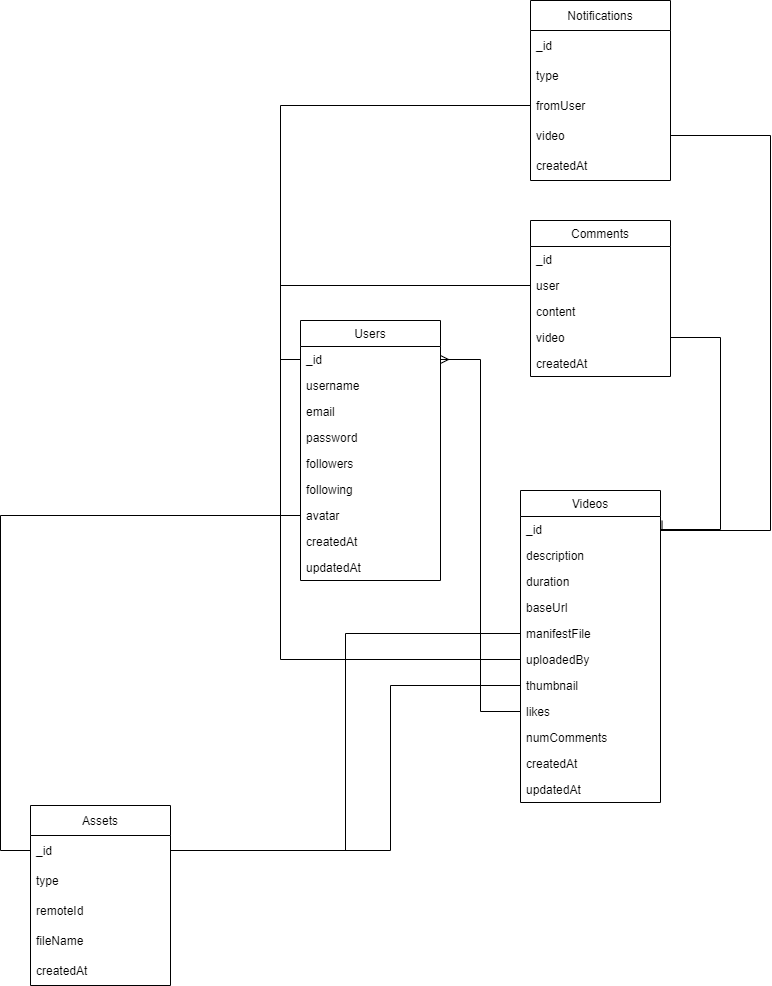

The diagram above was exported from draw.io. Its source (the exported page's mxGraphModel, read from the mxfile embedded in the PNG):
<mxGraphModel dx="1038" dy="1651" grid="1" gridSize="10" guides="1" tooltips="1" connect="1" arrows="1" fold="1" page="1" pageScale="1" pageWidth="850" pageHeight="1100" math="0" shadow="0">
  <root>
    <mxCell id="byxR0ictaUfjW9bMmEfV-0" />
    <mxCell id="byxR0ictaUfjW9bMmEfV-1" parent="byxR0ictaUfjW9bMmEfV-0" />
    <mxCell id="byxR0ictaUfjW9bMmEfV-2" value="Users" style="swimlane;fontStyle=0;childLayout=stackLayout;horizontal=1;startSize=26;fillColor=none;horizontalStack=0;resizeParent=1;resizeParentMax=0;resizeLast=0;collapsible=1;marginBottom=0;" parent="byxR0ictaUfjW9bMmEfV-1" vertex="1">
      <mxGeometry x="670" y="-10" width="140" height="260" as="geometry">
        <mxRectangle x="100" y="200" width="60" height="26" as="alternateBounds" />
      </mxGeometry>
    </mxCell>
    <mxCell id="byxR0ictaUfjW9bMmEfV-3" value="_id" style="text;strokeColor=none;fillColor=none;align=left;verticalAlign=top;spacingLeft=4;spacingRight=4;overflow=hidden;rotatable=0;points=[[0,0.5],[1,0.5]];portConstraint=eastwest;" parent="byxR0ictaUfjW9bMmEfV-2" vertex="1">
      <mxGeometry y="26" width="140" height="26" as="geometry" />
    </mxCell>
    <mxCell id="byxR0ictaUfjW9bMmEfV-24" value="username" style="text;strokeColor=none;fillColor=none;align=left;verticalAlign=top;spacingLeft=4;spacingRight=4;overflow=hidden;rotatable=0;points=[[0,0.5],[1,0.5]];portConstraint=eastwest;" parent="byxR0ictaUfjW9bMmEfV-2" vertex="1">
      <mxGeometry y="52" width="140" height="26" as="geometry" />
    </mxCell>
    <mxCell id="PFLmwJqrry5FIBfOJcZL-8" value="email&#10;" style="text;strokeColor=none;fillColor=none;align=left;verticalAlign=top;spacingLeft=4;spacingRight=4;overflow=hidden;rotatable=0;points=[[0,0.5],[1,0.5]];portConstraint=eastwest;" parent="byxR0ictaUfjW9bMmEfV-2" vertex="1">
      <mxGeometry y="78" width="140" height="26" as="geometry" />
    </mxCell>
    <mxCell id="byxR0ictaUfjW9bMmEfV-4" value="password" style="text;strokeColor=none;fillColor=none;align=left;verticalAlign=top;spacingLeft=4;spacingRight=4;overflow=hidden;rotatable=0;points=[[0,0.5],[1,0.5]];portConstraint=eastwest;" parent="byxR0ictaUfjW9bMmEfV-2" vertex="1">
      <mxGeometry y="104" width="140" height="26" as="geometry" />
    </mxCell>
    <mxCell id="PFLmwJqrry5FIBfOJcZL-12" value="followers" style="text;strokeColor=none;fillColor=none;align=left;verticalAlign=top;spacingLeft=4;spacingRight=4;overflow=hidden;rotatable=0;points=[[0,0.5],[1,0.5]];portConstraint=eastwest;" parent="byxR0ictaUfjW9bMmEfV-2" vertex="1">
      <mxGeometry y="130" width="140" height="26" as="geometry" />
    </mxCell>
    <mxCell id="PFLmwJqrry5FIBfOJcZL-13" value="following" style="text;strokeColor=none;fillColor=none;align=left;verticalAlign=top;spacingLeft=4;spacingRight=4;overflow=hidden;rotatable=0;points=[[0,0.5],[1,0.5]];portConstraint=eastwest;" parent="byxR0ictaUfjW9bMmEfV-2" vertex="1">
      <mxGeometry y="156" width="140" height="26" as="geometry" />
    </mxCell>
    <mxCell id="O-vlY0Px39subp7IIiMg-4" value="avatar" style="text;strokeColor=none;fillColor=none;align=left;verticalAlign=top;spacingLeft=4;spacingRight=4;overflow=hidden;rotatable=0;points=[[0,0.5],[1,0.5]];portConstraint=eastwest;" parent="byxR0ictaUfjW9bMmEfV-2" vertex="1">
      <mxGeometry y="182" width="140" height="26" as="geometry" />
    </mxCell>
    <mxCell id="byxR0ictaUfjW9bMmEfV-5" value="createdAt" style="text;strokeColor=none;fillColor=none;align=left;verticalAlign=top;spacingLeft=4;spacingRight=4;overflow=hidden;rotatable=0;points=[[0,0.5],[1,0.5]];portConstraint=eastwest;" parent="byxR0ictaUfjW9bMmEfV-2" vertex="1">
      <mxGeometry y="208" width="140" height="26" as="geometry" />
    </mxCell>
    <mxCell id="PFLmwJqrry5FIBfOJcZL-11" value="updatedAt" style="text;strokeColor=none;fillColor=none;align=left;verticalAlign=top;spacingLeft=4;spacingRight=4;overflow=hidden;rotatable=0;points=[[0,0.5],[1,0.5]];portConstraint=eastwest;" parent="byxR0ictaUfjW9bMmEfV-2" vertex="1">
      <mxGeometry y="234" width="140" height="26" as="geometry" />
    </mxCell>
    <mxCell id="byxR0ictaUfjW9bMmEfV-6" value="Videos" style="swimlane;fontStyle=0;childLayout=stackLayout;horizontal=1;startSize=26;fillColor=none;horizontalStack=0;resizeParent=1;resizeParentMax=0;resizeLast=0;collapsible=1;marginBottom=0;" parent="byxR0ictaUfjW9bMmEfV-1" vertex="1">
      <mxGeometry x="890" y="160" width="140" height="312" as="geometry" />
    </mxCell>
    <mxCell id="byxR0ictaUfjW9bMmEfV-23" value="_id" style="text;strokeColor=none;fillColor=none;align=left;verticalAlign=top;spacingLeft=4;spacingRight=4;overflow=hidden;rotatable=0;points=[[0,0.5],[1,0.5]];portConstraint=eastwest;" parent="byxR0ictaUfjW9bMmEfV-6" vertex="1">
      <mxGeometry y="26" width="140" height="26" as="geometry" />
    </mxCell>
    <mxCell id="byxR0ictaUfjW9bMmEfV-7" value="description" style="text;strokeColor=none;fillColor=none;align=left;verticalAlign=top;spacingLeft=4;spacingRight=4;overflow=hidden;rotatable=0;points=[[0,0.5],[1,0.5]];portConstraint=eastwest;" parent="byxR0ictaUfjW9bMmEfV-6" vertex="1">
      <mxGeometry y="52" width="140" height="26" as="geometry" />
    </mxCell>
    <mxCell id="byxR0ictaUfjW9bMmEfV-8" value="duration" style="text;strokeColor=none;fillColor=none;align=left;verticalAlign=top;spacingLeft=4;spacingRight=4;overflow=hidden;rotatable=0;points=[[0,0.5],[1,0.5]];portConstraint=eastwest;" parent="byxR0ictaUfjW9bMmEfV-6" vertex="1">
      <mxGeometry y="78" width="140" height="26" as="geometry" />
    </mxCell>
    <mxCell id="byxR0ictaUfjW9bMmEfV-38" value="baseUrl" style="text;strokeColor=none;fillColor=none;align=left;verticalAlign=top;spacingLeft=4;spacingRight=4;overflow=hidden;rotatable=0;points=[[0,0.5],[1,0.5]];portConstraint=eastwest;" parent="byxR0ictaUfjW9bMmEfV-6" vertex="1">
      <mxGeometry y="104" width="140" height="26" as="geometry" />
    </mxCell>
    <mxCell id="byxR0ictaUfjW9bMmEfV-22" value="manifestFile" style="text;strokeColor=none;fillColor=none;align=left;verticalAlign=top;spacingLeft=4;spacingRight=4;overflow=hidden;rotatable=0;points=[[0,0.5],[1,0.5]];portConstraint=eastwest;" parent="byxR0ictaUfjW9bMmEfV-6" vertex="1">
      <mxGeometry y="130" width="140" height="26" as="geometry" />
    </mxCell>
    <mxCell id="byxR0ictaUfjW9bMmEfV-9" value="uploadedBy" style="text;strokeColor=none;fillColor=none;align=left;verticalAlign=top;spacingLeft=4;spacingRight=4;overflow=hidden;rotatable=0;points=[[0,0.5],[1,0.5]];portConstraint=eastwest;" parent="byxR0ictaUfjW9bMmEfV-6" vertex="1">
      <mxGeometry y="156" width="140" height="26" as="geometry" />
    </mxCell>
    <mxCell id="byxR0ictaUfjW9bMmEfV-21" value="thumbnail" style="text;strokeColor=none;fillColor=none;align=left;verticalAlign=top;spacingLeft=4;spacingRight=4;overflow=hidden;rotatable=0;points=[[0,0.5],[1,0.5]];portConstraint=eastwest;" parent="byxR0ictaUfjW9bMmEfV-6" vertex="1">
      <mxGeometry y="182" width="140" height="26" as="geometry" />
    </mxCell>
    <mxCell id="byxR0ictaUfjW9bMmEfV-27" value="likes" style="text;strokeColor=none;fillColor=none;align=left;verticalAlign=top;spacingLeft=4;spacingRight=4;overflow=hidden;rotatable=0;points=[[0,0.5],[1,0.5]];portConstraint=eastwest;" parent="byxR0ictaUfjW9bMmEfV-6" vertex="1">
      <mxGeometry y="208" width="140" height="26" as="geometry" />
    </mxCell>
    <mxCell id="byxR0ictaUfjW9bMmEfV-28" value="numComments" style="text;strokeColor=none;fillColor=none;align=left;verticalAlign=top;spacingLeft=4;spacingRight=4;overflow=hidden;rotatable=0;points=[[0,0.5],[1,0.5]];portConstraint=eastwest;" parent="byxR0ictaUfjW9bMmEfV-6" vertex="1">
      <mxGeometry y="234" width="140" height="26" as="geometry" />
    </mxCell>
    <mxCell id="byxR0ictaUfjW9bMmEfV-19" value="createdAt" style="text;strokeColor=none;fillColor=none;align=left;verticalAlign=top;spacingLeft=4;spacingRight=4;overflow=hidden;rotatable=0;points=[[0,0.5],[1,0.5]];portConstraint=eastwest;" parent="byxR0ictaUfjW9bMmEfV-6" vertex="1">
      <mxGeometry y="260" width="140" height="26" as="geometry" />
    </mxCell>
    <mxCell id="byxR0ictaUfjW9bMmEfV-20" value="updatedAt" style="text;strokeColor=none;fillColor=none;align=left;verticalAlign=top;spacingLeft=4;spacingRight=4;overflow=hidden;rotatable=0;points=[[0,0.5],[1,0.5]];portConstraint=eastwest;" parent="byxR0ictaUfjW9bMmEfV-6" vertex="1">
      <mxGeometry y="286" width="140" height="26" as="geometry" />
    </mxCell>
    <mxCell id="-rvxenG33kSaLZwXlFsY-15" style="edgeStyle=orthogonalEdgeStyle;rounded=0;orthogonalLoop=1;jettySize=auto;html=1;exitX=1;exitY=0.5;exitDx=0;exitDy=0;entryX=1.011;entryY=0.162;entryDx=0;entryDy=0;entryPerimeter=0;startArrow=none;startFill=0;endArrow=none;endFill=0;" edge="1" parent="byxR0ictaUfjW9bMmEfV-6" source="byxR0ictaUfjW9bMmEfV-23" target="byxR0ictaUfjW9bMmEfV-23">
      <mxGeometry relative="1" as="geometry" />
    </mxCell>
    <mxCell id="byxR0ictaUfjW9bMmEfV-29" value="Comments" style="swimlane;fontStyle=0;childLayout=stackLayout;horizontal=1;startSize=26;fillColor=none;horizontalStack=0;resizeParent=1;resizeParentMax=0;resizeLast=0;collapsible=1;marginBottom=0;" parent="byxR0ictaUfjW9bMmEfV-1" vertex="1">
      <mxGeometry x="900" y="-110" width="140" height="156" as="geometry" />
    </mxCell>
    <mxCell id="byxR0ictaUfjW9bMmEfV-30" value="_id" style="text;strokeColor=none;fillColor=none;align=left;verticalAlign=top;spacingLeft=4;spacingRight=4;overflow=hidden;rotatable=0;points=[[0,0.5],[1,0.5]];portConstraint=eastwest;" parent="byxR0ictaUfjW9bMmEfV-29" vertex="1">
      <mxGeometry y="26" width="140" height="26" as="geometry" />
    </mxCell>
    <mxCell id="byxR0ictaUfjW9bMmEfV-31" value="user" style="text;strokeColor=none;fillColor=none;align=left;verticalAlign=top;spacingLeft=4;spacingRight=4;overflow=hidden;rotatable=0;points=[[0,0.5],[1,0.5]];portConstraint=eastwest;" parent="byxR0ictaUfjW9bMmEfV-29" vertex="1">
      <mxGeometry y="52" width="140" height="26" as="geometry" />
    </mxCell>
    <mxCell id="byxR0ictaUfjW9bMmEfV-32" value="content" style="text;strokeColor=none;fillColor=none;align=left;verticalAlign=top;spacingLeft=4;spacingRight=4;overflow=hidden;rotatable=0;points=[[0,0.5],[1,0.5]];portConstraint=eastwest;" parent="byxR0ictaUfjW9bMmEfV-29" vertex="1">
      <mxGeometry y="78" width="140" height="26" as="geometry" />
    </mxCell>
    <mxCell id="-rvxenG33kSaLZwXlFsY-0" value="video" style="text;strokeColor=none;fillColor=none;align=left;verticalAlign=top;spacingLeft=4;spacingRight=4;overflow=hidden;rotatable=0;points=[[0,0.5],[1,0.5]];portConstraint=eastwest;" vertex="1" parent="byxR0ictaUfjW9bMmEfV-29">
      <mxGeometry y="104" width="140" height="26" as="geometry" />
    </mxCell>
    <mxCell id="byxR0ictaUfjW9bMmEfV-33" value="createdAt" style="text;strokeColor=none;fillColor=none;align=left;verticalAlign=top;spacingLeft=4;spacingRight=4;overflow=hidden;rotatable=0;points=[[0,0.5],[1,0.5]];portConstraint=eastwest;" parent="byxR0ictaUfjW9bMmEfV-29" vertex="1">
      <mxGeometry y="130" width="140" height="26" as="geometry" />
    </mxCell>
    <mxCell id="PFLmwJqrry5FIBfOJcZL-4" value="Notifications" style="swimlane;fontStyle=0;childLayout=stackLayout;horizontal=1;startSize=30;horizontalStack=0;resizeParent=1;resizeParentMax=0;resizeLast=0;collapsible=1;marginBottom=0;" parent="byxR0ictaUfjW9bMmEfV-1" vertex="1">
      <mxGeometry x="900" y="-330" width="140" height="180" as="geometry" />
    </mxCell>
    <mxCell id="PFLmwJqrry5FIBfOJcZL-5" value="_id" style="text;strokeColor=none;fillColor=none;align=left;verticalAlign=middle;spacingLeft=4;spacingRight=4;overflow=hidden;points=[[0,0.5],[1,0.5]];portConstraint=eastwest;rotatable=0;" parent="PFLmwJqrry5FIBfOJcZL-4" vertex="1">
      <mxGeometry y="30" width="140" height="30" as="geometry" />
    </mxCell>
    <mxCell id="PFLmwJqrry5FIBfOJcZL-6" value="type" style="text;strokeColor=none;fillColor=none;align=left;verticalAlign=middle;spacingLeft=4;spacingRight=4;overflow=hidden;points=[[0,0.5],[1,0.5]];portConstraint=eastwest;rotatable=0;" parent="PFLmwJqrry5FIBfOJcZL-4" vertex="1">
      <mxGeometry y="60" width="140" height="30" as="geometry" />
    </mxCell>
    <mxCell id="PFLmwJqrry5FIBfOJcZL-10" value="fromUser" style="text;strokeColor=none;fillColor=none;align=left;verticalAlign=middle;spacingLeft=4;spacingRight=4;overflow=hidden;points=[[0,0.5],[1,0.5]];portConstraint=eastwest;rotatable=0;" parent="PFLmwJqrry5FIBfOJcZL-4" vertex="1">
      <mxGeometry y="90" width="140" height="30" as="geometry" />
    </mxCell>
    <mxCell id="-rvxenG33kSaLZwXlFsY-1" value="video" style="text;strokeColor=none;fillColor=none;align=left;verticalAlign=middle;spacingLeft=4;spacingRight=4;overflow=hidden;points=[[0,0.5],[1,0.5]];portConstraint=eastwest;rotatable=0;" vertex="1" parent="PFLmwJqrry5FIBfOJcZL-4">
      <mxGeometry y="120" width="140" height="30" as="geometry" />
    </mxCell>
    <mxCell id="PFLmwJqrry5FIBfOJcZL-9" value="createdAt" style="text;strokeColor=none;fillColor=none;align=left;verticalAlign=middle;spacingLeft=4;spacingRight=4;overflow=hidden;points=[[0,0.5],[1,0.5]];portConstraint=eastwest;rotatable=0;" parent="PFLmwJqrry5FIBfOJcZL-4" vertex="1">
      <mxGeometry y="150" width="140" height="30" as="geometry" />
    </mxCell>
    <mxCell id="O-vlY0Px39subp7IIiMg-0" value="Assets" style="swimlane;fontStyle=0;childLayout=stackLayout;horizontal=1;startSize=30;horizontalStack=0;resizeParent=1;resizeParentMax=0;resizeLast=0;collapsible=1;marginBottom=0;" parent="byxR0ictaUfjW9bMmEfV-1" vertex="1">
      <mxGeometry x="400" y="475" width="140" height="180" as="geometry" />
    </mxCell>
    <mxCell id="O-vlY0Px39subp7IIiMg-1" value="_id" style="text;strokeColor=none;fillColor=none;align=left;verticalAlign=middle;spacingLeft=4;spacingRight=4;overflow=hidden;points=[[0,0.5],[1,0.5]];portConstraint=eastwest;rotatable=0;" parent="O-vlY0Px39subp7IIiMg-0" vertex="1">
      <mxGeometry y="30" width="140" height="30" as="geometry" />
    </mxCell>
    <mxCell id="O-vlY0Px39subp7IIiMg-5" value="type" style="text;strokeColor=none;fillColor=none;align=left;verticalAlign=middle;spacingLeft=4;spacingRight=4;overflow=hidden;points=[[0,0.5],[1,0.5]];portConstraint=eastwest;rotatable=0;" parent="O-vlY0Px39subp7IIiMg-0" vertex="1">
      <mxGeometry y="60" width="140" height="30" as="geometry" />
    </mxCell>
    <mxCell id="O-vlY0Px39subp7IIiMg-2" value="remoteId" style="text;strokeColor=none;fillColor=none;align=left;verticalAlign=middle;spacingLeft=4;spacingRight=4;overflow=hidden;points=[[0,0.5],[1,0.5]];portConstraint=eastwest;rotatable=0;" parent="O-vlY0Px39subp7IIiMg-0" vertex="1">
      <mxGeometry y="90" width="140" height="30" as="geometry" />
    </mxCell>
    <mxCell id="-rvxenG33kSaLZwXlFsY-8" value="fileName" style="text;strokeColor=none;fillColor=none;align=left;verticalAlign=middle;spacingLeft=4;spacingRight=4;overflow=hidden;points=[[0,0.5],[1,0.5]];portConstraint=eastwest;rotatable=0;" vertex="1" parent="O-vlY0Px39subp7IIiMg-0">
      <mxGeometry y="120" width="140" height="30" as="geometry" />
    </mxCell>
    <mxCell id="O-vlY0Px39subp7IIiMg-16" value="createdAt" style="text;strokeColor=none;fillColor=none;align=left;verticalAlign=middle;spacingLeft=4;spacingRight=4;overflow=hidden;points=[[0,0.5],[1,0.5]];portConstraint=eastwest;rotatable=0;" parent="O-vlY0Px39subp7IIiMg-0" vertex="1">
      <mxGeometry y="150" width="140" height="30" as="geometry" />
    </mxCell>
    <mxCell id="-rvxenG33kSaLZwXlFsY-4" style="edgeStyle=orthogonalEdgeStyle;rounded=0;orthogonalLoop=1;jettySize=auto;html=1;entryX=0;entryY=0.5;entryDx=0;entryDy=0;startArrow=none;startFill=0;endArrow=none;endFill=0;" edge="1" parent="byxR0ictaUfjW9bMmEfV-1" source="O-vlY0Px39subp7IIiMg-4" target="O-vlY0Px39subp7IIiMg-1">
      <mxGeometry relative="1" as="geometry">
        <Array as="points">
          <mxPoint x="370" y="185" />
          <mxPoint x="370" y="520" />
        </Array>
      </mxGeometry>
    </mxCell>
    <mxCell id="-rvxenG33kSaLZwXlFsY-5" style="edgeStyle=orthogonalEdgeStyle;rounded=0;orthogonalLoop=1;jettySize=auto;html=1;entryX=1;entryY=0.5;entryDx=0;entryDy=0;startArrow=none;startFill=0;endArrow=none;endFill=0;" edge="1" parent="byxR0ictaUfjW9bMmEfV-1" source="byxR0ictaUfjW9bMmEfV-22" target="O-vlY0Px39subp7IIiMg-1">
      <mxGeometry relative="1" as="geometry" />
    </mxCell>
    <mxCell id="-rvxenG33kSaLZwXlFsY-7" style="edgeStyle=orthogonalEdgeStyle;rounded=0;orthogonalLoop=1;jettySize=auto;html=1;startArrow=none;startFill=0;endArrow=none;endFill=0;" edge="1" parent="byxR0ictaUfjW9bMmEfV-1" source="byxR0ictaUfjW9bMmEfV-21">
      <mxGeometry relative="1" as="geometry">
        <mxPoint x="550" y="520" as="targetPoint" />
        <Array as="points">
          <mxPoint x="760" y="355" />
          <mxPoint x="760" y="520" />
        </Array>
      </mxGeometry>
    </mxCell>
    <mxCell id="-rvxenG33kSaLZwXlFsY-9" style="edgeStyle=orthogonalEdgeStyle;rounded=0;orthogonalLoop=1;jettySize=auto;html=1;entryX=1;entryY=0.5;entryDx=0;entryDy=0;startArrow=none;startFill=0;endArrow=ERmany;endFill=0;" edge="1" parent="byxR0ictaUfjW9bMmEfV-1" source="byxR0ictaUfjW9bMmEfV-27" target="byxR0ictaUfjW9bMmEfV-3">
      <mxGeometry relative="1" as="geometry" />
    </mxCell>
    <mxCell id="-rvxenG33kSaLZwXlFsY-10" style="edgeStyle=orthogonalEdgeStyle;rounded=0;orthogonalLoop=1;jettySize=auto;html=1;entryX=0;entryY=0.5;entryDx=0;entryDy=0;startArrow=none;startFill=0;endArrow=none;endFill=0;" edge="1" parent="byxR0ictaUfjW9bMmEfV-1" source="byxR0ictaUfjW9bMmEfV-9" target="byxR0ictaUfjW9bMmEfV-3">
      <mxGeometry relative="1" as="geometry" />
    </mxCell>
    <mxCell id="-rvxenG33kSaLZwXlFsY-11" style="edgeStyle=orthogonalEdgeStyle;rounded=0;orthogonalLoop=1;jettySize=auto;html=1;entryX=0;entryY=0.5;entryDx=0;entryDy=0;startArrow=none;startFill=0;endArrow=none;endFill=0;" edge="1" parent="byxR0ictaUfjW9bMmEfV-1" source="byxR0ictaUfjW9bMmEfV-31" target="byxR0ictaUfjW9bMmEfV-3">
      <mxGeometry relative="1" as="geometry" />
    </mxCell>
    <mxCell id="-rvxenG33kSaLZwXlFsY-12" style="edgeStyle=orthogonalEdgeStyle;rounded=0;orthogonalLoop=1;jettySize=auto;html=1;entryX=0;entryY=0.5;entryDx=0;entryDy=0;startArrow=none;startFill=0;endArrow=none;endFill=0;" edge="1" parent="byxR0ictaUfjW9bMmEfV-1" source="PFLmwJqrry5FIBfOJcZL-10" target="byxR0ictaUfjW9bMmEfV-3">
      <mxGeometry relative="1" as="geometry" />
    </mxCell>
    <mxCell id="-rvxenG33kSaLZwXlFsY-13" style="edgeStyle=orthogonalEdgeStyle;rounded=0;orthogonalLoop=1;jettySize=auto;html=1;entryX=1;entryY=0.5;entryDx=0;entryDy=0;startArrow=none;startFill=0;endArrow=none;endFill=0;" edge="1" parent="byxR0ictaUfjW9bMmEfV-1" source="-rvxenG33kSaLZwXlFsY-0" target="byxR0ictaUfjW9bMmEfV-23">
      <mxGeometry relative="1" as="geometry">
        <Array as="points">
          <mxPoint x="1090" y="7" />
          <mxPoint x="1090" y="199" />
        </Array>
      </mxGeometry>
    </mxCell>
    <mxCell id="-rvxenG33kSaLZwXlFsY-14" style="edgeStyle=orthogonalEdgeStyle;rounded=0;orthogonalLoop=1;jettySize=auto;html=1;startArrow=none;startFill=0;endArrow=none;endFill=0;" edge="1" parent="byxR0ictaUfjW9bMmEfV-1" source="-rvxenG33kSaLZwXlFsY-1" target="byxR0ictaUfjW9bMmEfV-23">
      <mxGeometry relative="1" as="geometry">
        <mxPoint x="1040" y="200" as="targetPoint" />
        <Array as="points">
          <mxPoint x="1140" y="-195" />
          <mxPoint x="1140" y="200" />
        </Array>
      </mxGeometry>
    </mxCell>
  </root>
</mxGraphModel>